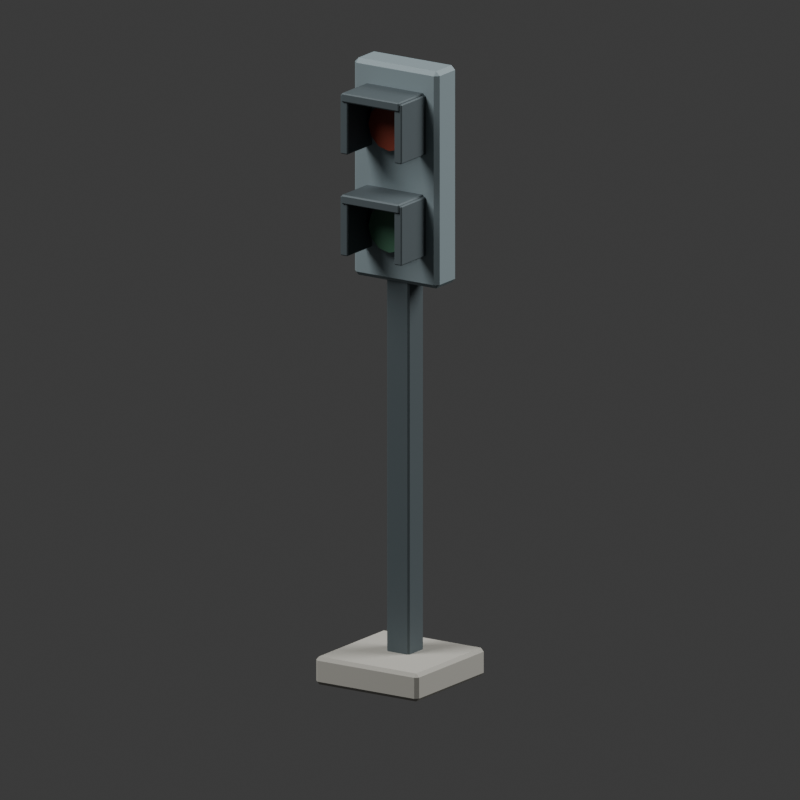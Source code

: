 # Source: source.blend  (saved by Blender 4.3.34; exported with 4.5.12 LTS)
import bpy
from mathutils import Matrix  # noqa: F401  (used for matrix-valued properties, if any)

bpy.ops.wm.read_factory_settings(use_empty=True)
scene = bpy.context.scene
scene.name = 'Scene'

# ---- collections
col_collection = bpy.data.collections.new('Collection'); scene.collection.children.link(col_collection)

# ---- materials (node trees are filled in below, after node groups)
mat_unlit_muted_green_lens = bpy.data.materials.new('Unlit muted green lens')
mat_unlit_muted_red_lens = bpy.data.materials.new('Unlit muted red lens')
mat_warm_concrete_base = bpy.data.materials.new('Warm concrete base')
mat_deep_structural_steel = bpy.data.materials.new('Deep structural steel')
mat_blue_grey_painted_signal_housing = bpy.data.materials.new('Blue grey painted signal housing')

# ---- material node trees
mat_unlit_muted_green_lens.use_nodes = True; mat_unlit_muted_green_lens.node_tree.nodes.clear()
_N = mat_unlit_muted_green_lens.node_tree.nodes; _L = mat_unlit_muted_green_lens.node_tree.links
n0 = _N.new('ShaderNodeBsdfPrincipled'); n0.name = 'Principled BSDF'; n0.location = (10, 300)
n0.inputs[0].default_value = (0.065, 0.16, 0.1, 1.0)
n0.inputs[1].default_value = 0.05
n0.inputs[2].default_value = 0.4
n1 = _N.new('ShaderNodeOutputMaterial'); n1.name = 'Material Output'; n1.location = (300, 300)
_L.new(n0.outputs[0], n1.inputs[0])
n1.is_active_output = True
mat_unlit_muted_red_lens.use_nodes = True; mat_unlit_muted_red_lens.node_tree.nodes.clear()
_N = mat_unlit_muted_red_lens.node_tree.nodes; _L = mat_unlit_muted_red_lens.node_tree.links
n0 = _N.new('ShaderNodeBsdfPrincipled'); n0.name = 'Principled BSDF'; n0.location = (10, 300)
n0.inputs[0].default_value = (0.23, 0.045, 0.028, 1.0)
n0.inputs[1].default_value = 0.05
n0.inputs[2].default_value = 0.4
n1 = _N.new('ShaderNodeOutputMaterial'); n1.name = 'Material Output'; n1.location = (300, 300)
_L.new(n0.outputs[0], n1.inputs[0])
n1.is_active_output = True
mat_warm_concrete_base.use_nodes = True; mat_warm_concrete_base.node_tree.nodes.clear()
_N = mat_warm_concrete_base.node_tree.nodes; _L = mat_warm_concrete_base.node_tree.links
n0 = _N.new('ShaderNodeBsdfPrincipled'); n0.name = 'Principled BSDF'; n0.location = (10, 300)
n0.inputs[0].default_value = (0.39, 0.38, 0.34, 1.0)
n0.inputs[2].default_value = 0.9
n1 = _N.new('ShaderNodeOutputMaterial'); n1.name = 'Material Output'; n1.location = (300, 300)
_L.new(n0.outputs[0], n1.inputs[0])
n1.is_active_output = True
mat_deep_structural_steel.use_nodes = True; mat_deep_structural_steel.node_tree.nodes.clear()
_N = mat_deep_structural_steel.node_tree.nodes; _L = mat_deep_structural_steel.node_tree.links
n0 = _N.new('ShaderNodeBsdfPrincipled'); n0.name = 'Principled BSDF'; n0.location = (10, 300)
n0.inputs[0].default_value = (0.095, 0.12, 0.13, 1.0)
n0.inputs[1].default_value = 0.35
n0.inputs[2].default_value = 0.65
n1 = _N.new('ShaderNodeOutputMaterial'); n1.name = 'Material Output'; n1.location = (300, 300)
_L.new(n0.outputs[0], n1.inputs[0])
n1.is_active_output = True
mat_blue_grey_painted_signal_housing.use_nodes = True; mat_blue_grey_painted_signal_housing.node_tree.nodes.clear()
_N = mat_blue_grey_painted_signal_housing.node_tree.nodes; _L = mat_blue_grey_painted_signal_housing.node_tree.links
n0 = _N.new('ShaderNodeBsdfPrincipled'); n0.name = 'Principled BSDF'; n0.location = (10, 300)
n0.inputs[0].default_value = (0.23, 0.29, 0.31, 1.0)
n0.inputs[1].default_value = 0.2
n0.inputs[2].default_value = 0.64
n1 = _N.new('ShaderNodeOutputMaterial'); n1.name = 'Material Output'; n1.location = (300, 300)
_L.new(n0.outputs[0], n1.inputs[0])
n1.is_active_output = True

# ---- world
world_world = bpy.data.worlds.new('World'); scene.world = world_world
world_world.use_nodes = True; world_world.node_tree.nodes.clear()
_N = world_world.node_tree.nodes; _L = world_world.node_tree.links
n0 = _N.new('ShaderNodeOutputWorld'); n0.name = 'World Output'; n0.location = (300, 300)
n1 = _N.new('ShaderNodeBackground'); n1.name = 'Background'; n1.location = (10, 300)
n1.inputs[0].default_value = (0.05088, 0.05088, 0.05088, 1.0)
_L.new(n1.outputs[0], n0.inputs[0])
n0.is_active_output = True
world_world.color = (0.3, 0.3, 0.3)
world_world.sun_shadow_jitter_overblur = 0.0

# ---- cameras
cam_camera_001 = bpy.data.cameras.new('Camera.001')
cam_camera_001.type = 'ORTHO'
cam_camera_001.ortho_scale = 2.2

# ---- lights
light_area = bpy.data.lights.new('Area', 'AREA')
light_area.energy = 2200.0
light_area.shape = 'DISK'
light_area.size = 8.0
light_area.size_y = 1.0
light_area_001 = bpy.data.lights.new('Area.001', 'AREA')
light_area_001.energy = 1600.0
light_area_001.shape = 'DISK'
light_area_001.size = 8.0
light_area_001.size_y = 1.0

# ---- meshes
me_fixed_unlit_lens = bpy.data.meshes.new('Fixed unlit lens')
me_fixed_unlit_lens.from_pydata([(0.068, -0.055, 1.3), (0.05889, -0.055, 1.334), (0.034, -0.055, 1.359), (4.164e-18, -0.055, 1.368), (-0.034, -0.055, 1.359), (-0.05889, -0.055, 1.334), (-0.068, -0.055, 1.3), (-0.05889, -0.055, 1.266), (-0.034, -0.055, 1.241), (-1.249e-17, -0.055, 1.232), (0.034, -0.055, 1.241), (0.05889, -0.055, 1.266), (0.068, -0.019, 1.3), (0.05889, -0.019, 1.334), (0.034, -0.019, 1.359), (4.164e-18, -0.019, 1.368), (-0.034, -0.019, 1.359), (-0.05889, -0.019, 1.334), (-0.068, -0.019, 1.3), (-0.05889, -0.019, 1.266), (-0.034, -0.019, 1.241), (-1.249e-17, -0.019, 1.232), (0.034, -0.019, 1.241), (0.05889, -0.019, 1.266)], [], [(11, 0, 1, 2, 3, 4, 5, 6, 7, 8, 9, 10), (12, 23, 22, 21, 20, 19, 18, 17, 16, 15, 14, 13), (0, 12, 13, 1), (1, 13, 14, 2), (2, 14, 15, 3), (3, 15, 16, 4), (4, 16, 17, 5), (5, 17, 18, 6), (6, 18, 19, 7), (7, 19, 20, 8), (8, 20, 21, 9), (9, 21, 22, 10), (10, 22, 23, 11), (11, 23, 12, 0)])
me_fixed_unlit_lens.materials.append(mat_unlit_muted_green_lens)
me_fixed_unlit_lens.update()
me_fixed_unlit_lens_001 = bpy.data.meshes.new('Fixed unlit lens.001')
me_fixed_unlit_lens_001.from_pydata([(0.068, -0.055, 1.59), (0.05889, -0.055, 1.624), (0.034, -0.055, 1.649), (4.164e-18, -0.055, 1.658), (-0.034, -0.055, 1.649), (-0.05889, -0.055, 1.624), (-0.068, -0.055, 1.59), (-0.05889, -0.055, 1.556), (-0.034, -0.055, 1.531), (-1.249e-17, -0.055, 1.522), (0.034, -0.055, 1.531), (0.05889, -0.055, 1.556), (0.068, -0.019, 1.59), (0.05889, -0.019, 1.624), (0.034, -0.019, 1.649), (4.164e-18, -0.019, 1.658), (-0.034, -0.019, 1.649), (-0.05889, -0.019, 1.624), (-0.068, -0.019, 1.59), (-0.05889, -0.019, 1.556), (-0.034, -0.019, 1.531), (-1.249e-17, -0.019, 1.522), (0.034, -0.019, 1.531), (0.05889, -0.019, 1.556)], [], [(11, 0, 1, 2, 3, 4, 5, 6, 7, 8, 9, 10), (12, 23, 22, 21, 20, 19, 18, 17, 16, 15, 14, 13), (0, 12, 13, 1), (1, 13, 14, 2), (2, 14, 15, 3), (3, 15, 16, 4), (4, 16, 17, 5), (5, 17, 18, 6), (6, 18, 19, 7), (7, 19, 20, 8), (8, 20, 21, 9), (9, 21, 22, 10), (10, 22, 23, 11), (11, 23, 12, 0)])
me_fixed_unlit_lens_001.materials.append(mat_unlit_muted_red_lens)
me_fixed_unlit_lens_001.update()
me_cube_001 = bpy.data.meshes.new('Cube.001')
me_cube_001.from_pydata([(-0.16, -0.16, 0.0), (-0.16, -0.17, 0.01), (-0.17, -0.16, 0.01), (-0.16, -0.17, 0.07), (-0.16, -0.16, 0.08), (-0.17, -0.16, 0.07), (-0.16, 0.16, 0.0), (-0.17, 0.16, 0.01), (-0.16, 0.17, 0.01), (-0.16, 0.16, 0.08), (-0.16, 0.17, 0.07), (-0.17, 0.16, 0.07), (0.16, -0.16, 0.0), (0.17, -0.16, 0.01), (0.16, -0.17, 0.01), (0.16, -0.16, 0.08), (0.16, -0.17, 0.07), (0.17, -0.16, 0.07), (0.16, 0.16, 0.0), (0.16, 0.17, 0.01), (0.17, 0.16, 0.01), (0.16, 0.16, 0.08), (0.17, 0.16, 0.07), (0.16, 0.17, 0.07)], [], [(14, 16, 3, 1), (20, 22, 17, 13), (21, 9, 4, 15), (2, 5, 11, 7), (8, 10, 23, 19), (0, 1, 2), (3, 4, 5), (6, 7, 8), (9, 10, 11), (12, 13, 14), (15, 16, 17), (18, 19, 20), (21, 22, 23), (6, 0, 2, 7), (1, 3, 5, 2), (4, 9, 11, 5), (10, 8, 7, 11), (18, 6, 8, 19), (9, 21, 23, 10), (22, 20, 19, 23), (12, 18, 20, 13), (21, 15, 17, 22), (16, 14, 13, 17), (0, 12, 14, 1), (15, 4, 3, 16), (6, 18, 12, 0)])
_uv = me_cube_001.uv_layers.new(name='UVMap')
_uv.uv.foreach_set('vector', [0.4062, 0.7574, 0.5938, 0.7574, 0.5937, 0.9926, 0.4062, 0.9926, 0.4062, 0.5074, 0.5938, 0.5074, 0.5937, 0.7426, 0.4062, 0.7426, 0.6324, 0.5074, 0.8676, 0.5074, 0.8676, 0.7426, 0.6324, 0.7426, 0.4062, 0.007353, 0.5938, 0.007353, 0.5937, 0.2426, 0.4062, 0.2426, 0.4062, 0.2574, 0.5938, 0.2574, 0.5937, 0.4926, 0.4062, 0.4926, 0.1324, 0.7426, 0.1324, 0.75, 0.125, 0.7426, 0.5937, 0.9926, 0.625, 0.9926, 0.5938, 1.0, 0.1324, 0.5074, 0.125, 0.5074, 0.1324, 0.5, 0.625, 0.2574, 0.5938, 0.2574, 0.5938, 0.25, 0.3676, 0.7426, 0.375, 0.7426, 0.3676, 0.75, 0.625, 0.7574, 0.5938, 0.7574, 0.5938, 0.75, 0.3676, 0.5074, 0.3676, 0.5, 0.375, 0.5074, 0.625, 0.5074, 0.5938, 0.5074, 0.5938, 0.5, 0.1324, 0.5074, 0.1324, 0.7426, 0.125, 0.7426, 0.125, 0.5074, 0.4062, 0.0, 0.5938, 0.0, 0.5938, 0.007353, 0.4062, 0.007353, 0.625, 0.007353, 0.625, 0.2426, 0.5937, 0.2426, 0.5938, 0.007353, 0.5938, 0.2574, 0.4062, 0.2574, 0.4062, 0.2426, 0.5937, 0.2426, 0.3676, 0.5074, 0.1324, 0.5074, 0.1324, 0.5, 0.3676, 0.5, 0.625, 0.2574, 0.625, 0.4926, 0.5937, 0.4926, 0.5938, 0.2574, 0.5938, 0.5074, 0.4062, 0.5074, 0.4062, 0.4926, 0.5937, 0.4926, 0.3676, 0.7426, 0.3676, 0.5074, 0.4062, 0.5074, 0.4062, 0.7426, 0.6324, 0.5074, 0.6324, 0.7426, 0.5937, 0.7426, 0.5938, 0.5074, 0.5938, 0.7574, 0.4062, 0.7574, 0.4062, 0.7426, 0.5937, 0.7426, 0.1324, 0.7426, 0.3676, 0.7426, 0.3676, 0.75, 0.1324, 0.75, 0.625, 0.7574, 0.625, 0.9926, 0.5937, 0.9926, 0.5938, 0.7574, 0.1324, 0.5074, 0.3676, 0.5074, 0.3676, 0.7426, 0.1324, 0.7426])
me_cube_001.materials.append(mat_warm_concrete_base)
me_cube_001.update()
me_cube_002 = bpy.data.meshes.new('Cube.002')
me_cube_002.from_pydata([(-0.0325, -0.0075, 0.065), (-0.0325, -0.0125, 0.07), (-0.0375, -0.0075, 0.07), (-0.0325, -0.0125, 1.45), (-0.0325, -0.0075, 1.455), (-0.0375, -0.0075, 1.45), (-0.0325, 0.0575, 0.065), (-0.0375, 0.0575, 0.07), (-0.0325, 0.0625, 0.07), (-0.0325, 0.0575, 1.455), (-0.0325, 0.0625, 1.45), (-0.0375, 0.0575, 1.45), (0.0325, -0.0075, 0.065), (0.0375, -0.0075, 0.07), (0.0325, -0.0125, 0.07), (0.0325, -0.0075, 1.455), (0.0325, -0.0125, 1.45), (0.0375, -0.0075, 1.45), (0.0325, 0.0575, 0.065), (0.0325, 0.0625, 0.07), (0.0375, 0.0575, 0.07), (0.0325, 0.0575, 1.455), (0.0375, 0.0575, 1.45), (0.0325, 0.0625, 1.45)], [], [(14, 16, 3, 1), (20, 22, 17, 13), (21, 9, 4, 15), (2, 5, 11, 7), (8, 10, 23, 19), (0, 1, 2), (3, 4, 5), (6, 7, 8), (9, 10, 11), (12, 13, 14), (15, 16, 17), (18, 19, 20), (21, 22, 23), (6, 0, 2, 7), (1, 3, 5, 2), (4, 9, 11, 5), (10, 8, 7, 11), (18, 6, 8, 19), (9, 21, 23, 10), (22, 20, 19, 23), (12, 18, 20, 13), (21, 15, 17, 22), (16, 14, 13, 17), (0, 12, 14, 1), (15, 4, 3, 16), (6, 18, 12, 0)])
_uv = me_cube_002.uv_layers.new(name='UVMap')
_uv.uv.foreach_set('vector', [0.3759, 0.7667, 0.6241, 0.7667, 0.6241, 0.9833, 0.3759, 0.9833, 0.3759, 0.5167, 0.6241, 0.5167, 0.6241, 0.7333, 0.3759, 0.7333, 0.6417, 0.5167, 0.8583, 0.5167, 0.8583, 0.7333, 0.6417, 0.7333, 0.3759, 0.01667, 0.6241, 0.01667, 0.6241, 0.2333, 0.3759, 0.2333, 0.3759, 0.2667, 0.6241, 0.2667, 0.6241, 0.4833, 0.3759, 0.4833, 0.1417, 0.7333, 0.1417, 0.75, 0.125, 0.7333, 0.6241, 0.9833, 0.625, 0.9833, 0.6241, 1.0, 0.1417, 0.5167, 0.125, 0.5167, 0.1417, 0.5, 0.625, 0.2667, 0.6241, 0.2667, 0.6241, 0.25, 0.3583, 0.7333, 0.375, 0.7333, 0.3583, 0.75, 0.625, 0.7667, 0.6241, 0.7667, 0.6241, 0.75, 0.3583, 0.5167, 0.3583, 0.5, 0.375, 0.5167, 0.625, 0.5167, 0.6241, 0.5167, 0.6241, 0.5, 0.1417, 0.5167, 0.1417, 0.7333, 0.125, 0.7333, 0.125, 0.5167, 0.3759, 0.0, 0.6241, 0.0, 0.6241, 0.01667, 0.3759, 0.01667, 0.625, 0.01667, 0.625, 0.2333, 0.6241, 0.2333, 0.6241, 0.01667, 0.6241, 0.2667, 0.3759, 0.2667, 0.3759, 0.2333, 0.6241, 0.2333, 0.3583, 0.5167, 0.1417, 0.5167, 0.1417, 0.5, 0.3583, 0.5, 0.625, 0.2667, 0.625, 0.4833, 0.6241, 0.4833, 0.6241, 0.2667, 0.6241, 0.5167, 0.3759, 0.5167, 0.3759, 0.4833, 0.6241, 0.4833, 0.3583, 0.7333, 0.3583, 0.5167, 0.3759, 0.5167, 0.3759, 0.7333, 0.6417, 0.5167, 0.6417, 0.7333, 0.6241, 0.7333, 0.6241, 0.5167, 0.6241, 0.7667, 0.3759, 0.7667, 0.3759, 0.7333, 0.6241, 0.7333, 0.1417, 0.7333, 0.3583, 0.7333, 0.3583, 0.75, 0.1417, 0.75, 0.625, 0.7667, 0.625, 0.9833, 0.6241, 0.9833, 0.6241, 0.7667, 0.1417, 0.5167, 0.3583, 0.5167, 0.3583, 0.7333, 0.1417, 0.7333])
me_cube_002.materials.append(mat_deep_structural_steel)
me_cube_002.update()
me_cube_003 = bpy.data.meshes.new('Cube.003')
me_cube_003.from_pydata([(-0.128, -0.013, 1.14), (-0.128, -0.025, 1.152), (-0.14, -0.013, 1.152), (-0.128, -0.025, 1.748), (-0.128, -0.013, 1.76), (-0.14, -0.013, 1.748), (-0.128, 0.063, 1.14), (-0.14, 0.063, 1.152), (-0.128, 0.075, 1.152), (-0.128, 0.063, 1.76), (-0.128, 0.075, 1.748), (-0.14, 0.063, 1.748), (0.128, -0.013, 1.14), (0.14, -0.013, 1.152), (0.128, -0.025, 1.152), (0.128, -0.013, 1.76), (0.128, -0.025, 1.748), (0.14, -0.013, 1.748), (0.128, 0.063, 1.14), (0.128, 0.075, 1.152), (0.14, 0.063, 1.152), (0.128, 0.063, 1.76), (0.14, 0.063, 1.748), (0.128, 0.075, 1.748)], [], [(14, 16, 3, 1), (20, 22, 17, 13), (21, 9, 4, 15), (2, 5, 11, 7), (8, 10, 23, 19), (0, 1, 2), (3, 4, 5), (6, 7, 8), (9, 10, 11), (12, 13, 14), (15, 16, 17), (18, 19, 20), (21, 22, 23), (6, 0, 2, 7), (1, 3, 5, 2), (4, 9, 11, 5), (10, 8, 7, 11), (18, 6, 8, 19), (9, 21, 23, 10), (22, 20, 19, 23), (12, 18, 20, 13), (21, 15, 17, 22), (16, 14, 13, 17), (0, 12, 14, 1), (15, 4, 3, 16), (6, 18, 12, 0)])
_uv = me_cube_003.uv_layers.new(name='UVMap')
_uv.uv.foreach_set('vector', [0.3798, 0.7607, 0.6202, 0.7607, 0.6202, 0.9893, 0.3798, 0.9893, 0.3798, 0.53, 0.6202, 0.53, 0.6202, 0.72, 0.3798, 0.72, 0.6357, 0.53, 0.8643, 0.53, 0.8643, 0.72, 0.6357, 0.72, 0.3798, 0.03, 0.6202, 0.03, 0.6202, 0.22, 0.3798, 0.22, 0.3798, 0.2607, 0.6202, 0.2607, 0.6202, 0.4893, 0.3798, 0.4893, 0.1357, 0.72, 0.1357, 0.75, 0.125, 0.72, 0.6202, 0.9893, 0.625, 0.9893, 0.6202, 1.0, 0.1357, 0.53, 0.125, 0.53, 0.1357, 0.5, 0.625, 0.2607, 0.6202, 0.2607, 0.6202, 0.25, 0.3643, 0.72, 0.375, 0.72, 0.3643, 0.75, 0.625, 0.7607, 0.6202, 0.7607, 0.6202, 0.75, 0.3643, 0.53, 0.3643, 0.5, 0.375, 0.53, 0.625, 0.53, 0.6202, 0.53, 0.6202, 0.5, 0.1357, 0.53, 0.1357, 0.72, 0.125, 0.72, 0.125, 0.53, 0.3798, 0.0, 0.6202, 0.0, 0.6202, 0.03, 0.3798, 0.03, 0.625, 0.03, 0.625, 0.22, 0.6202, 0.22, 0.6202, 0.03, 0.6202, 0.2607, 0.3798, 0.2607, 0.3798, 0.22, 0.6202, 0.22, 0.3643, 0.53, 0.1357, 0.53, 0.1357, 0.5, 0.3643, 0.5, 0.625, 0.2607, 0.625, 0.4893, 0.6202, 0.4893, 0.6202, 0.2607, 0.6202, 0.53, 0.3798, 0.53, 0.3798, 0.4893, 0.6202, 0.4893, 0.3643, 0.72, 0.3643, 0.53, 0.3798, 0.53, 0.3798, 0.72, 0.6357, 0.53, 0.6357, 0.72, 0.6202, 0.72, 0.6202, 0.53, 0.6202, 0.7607, 0.3798, 0.7607, 0.3798, 0.72, 0.6202, 0.72, 0.1357, 0.72, 0.3643, 0.72, 0.3643, 0.75, 0.1357, 0.75, 0.625, 0.7607, 0.625, 0.9893, 0.6202, 0.9893, 0.6202, 0.7607, 0.1357, 0.53, 0.3643, 0.53, 0.3643, 0.72, 0.1357, 0.72])
me_cube_003.materials.append(mat_blue_grey_painted_signal_housing)
me_cube_003.update()
me_cube_004 = bpy.data.meshes.new('Cube.004')
me_cube_004.from_pydata([(-0.092, -0.147, 1.379), (-0.092, -0.15, 1.382), (-0.095, -0.147, 1.382), (-0.092, -0.15, 1.401), (-0.092, -0.147, 1.405), (-0.095, -0.147, 1.401), (-0.092, 0.007, 1.379), (-0.095, 0.007, 1.382), (-0.092, 0.01, 1.382), (-0.092, 0.007, 1.405), (-0.092, 0.01, 1.401), (-0.095, 0.007, 1.401), (0.092, -0.147, 1.379), (0.095, -0.147, 1.382), (0.092, -0.15, 1.382), (0.092, -0.147, 1.405), (0.092, -0.15, 1.401), (0.095, -0.147, 1.401), (0.092, 0.007, 1.379), (0.092, 0.01, 1.382), (0.095, 0.007, 1.382), (0.092, 0.007, 1.405), (0.095, 0.007, 1.401), (0.092, 0.01, 1.401)], [], [(14, 16, 3, 1), (20, 22, 17, 13), (21, 9, 4, 15), (2, 5, 11, 7), (8, 10, 23, 19), (0, 1, 2), (3, 4, 5), (6, 7, 8), (9, 10, 11), (12, 13, 14), (15, 16, 17), (18, 19, 20), (21, 22, 23), (6, 0, 2, 7), (1, 3, 5, 2), (4, 9, 11, 5), (10, 8, 7, 11), (18, 6, 8, 19), (9, 21, 23, 10), (22, 20, 19, 23), (12, 18, 20, 13), (21, 15, 17, 22), (16, 14, 13, 17), (0, 12, 14, 1), (15, 4, 3, 16), (6, 18, 12, 0)])
_uv = me_cube_004.uv_layers.new(name='UVMap')
_uv.uv.foreach_set('vector', [0.405, 0.7539, 0.595, 0.7539, 0.595, 0.9961, 0.405, 0.9961, 0.405, 0.5047, 0.595, 0.5047, 0.595, 0.7453, 0.405, 0.7453, 0.6289, 0.5047, 0.8711, 0.5047, 0.8711, 0.7453, 0.6289, 0.7453, 0.405, 0.004687, 0.595, 0.004687, 0.595, 0.2453, 0.405, 0.2453, 0.405, 0.2539, 0.595, 0.2539, 0.595, 0.4961, 0.405, 0.4961, 0.1289, 0.7453, 0.1289, 0.75, 0.125, 0.7453, 0.595, 0.9961, 0.625, 0.9961, 0.595, 1.0, 0.1289, 0.5047, 0.125, 0.5047, 0.1289, 0.5, 0.625, 0.2539, 0.595, 0.2539, 0.595, 0.25, 0.3711, 0.7453, 0.375, 0.7453, 0.3711, 0.75, 0.625, 0.7539, 0.595, 0.7539, 0.595, 0.75, 0.3711, 0.5047, 0.3711, 0.5, 0.375, 0.5047, 0.625, 0.5047, 0.595, 0.5047, 0.595, 0.5, 0.1289, 0.5047, 0.1289, 0.7453, 0.125, 0.7453, 0.125, 0.5047, 0.405, 0.0, 0.595, 0.0, 0.595, 0.004687, 0.405, 0.004687, 0.625, 0.004687, 0.625, 0.2453, 0.595, 0.2453, 0.595, 0.004687, 0.595, 0.2539, 0.405, 0.2539, 0.405, 0.2453, 0.595, 0.2453, 0.3711, 0.5047, 0.1289, 0.5047, 0.1289, 0.5, 0.3711, 0.5, 0.625, 0.2539, 0.625, 0.4961, 0.595, 0.4961, 0.595, 0.2539, 0.595, 0.5047, 0.405, 0.5047, 0.405, 0.4961, 0.595, 0.4961, 0.3711, 0.7453, 0.3711, 0.5047, 0.405, 0.5047, 0.405, 0.7453, 0.6289, 0.5047, 0.6289, 0.7453, 0.595, 0.7453, 0.595, 0.5047, 0.595, 0.7539, 0.405, 0.7539, 0.405, 0.7453, 0.595, 0.7453, 0.1289, 0.7453, 0.3711, 0.7453, 0.3711, 0.75, 0.1289, 0.75, 0.625, 0.7539, 0.625, 0.9961, 0.595, 0.9961, 0.595, 0.7539, 0.1289, 0.5047, 0.3711, 0.5047, 0.3711, 0.7453, 0.1289, 0.7453])
me_cube_004.materials.append(mat_deep_structural_steel)
me_cube_004.update()
me_cube_005 = bpy.data.meshes.new('Cube.005')
me_cube_005.from_pydata([(-0.0985, -0.142, 1.23), (-0.0985, -0.145, 1.233), (-0.1015, -0.142, 1.233), (-0.0985, -0.145, 1.397), (-0.0985, -0.142, 1.4), (-0.1015, -0.142, 1.397), (-0.0985, 0.002, 1.23), (-0.1015, 0.002, 1.233), (-0.0985, 0.005, 1.233), (-0.0985, 0.002, 1.4), (-0.0985, 0.005, 1.397), (-0.1015, 0.002, 1.397), (-0.0795, -0.142, 1.23), (-0.0765, -0.142, 1.233), (-0.0795, -0.145, 1.233), (-0.0795, -0.142, 1.4), (-0.0795, -0.145, 1.397), (-0.0765, -0.142, 1.397), (-0.0795, 0.002, 1.23), (-0.0795, 0.005, 1.233), (-0.0765, 0.002, 1.233), (-0.0795, 0.002, 1.4), (-0.0765, 0.002, 1.397), (-0.0795, 0.005, 1.397)], [], [(14, 16, 3, 1), (20, 22, 17, 13), (21, 9, 4, 15), (2, 5, 11, 7), (8, 10, 23, 19), (0, 1, 2), (3, 4, 5), (6, 7, 8), (9, 10, 11), (12, 13, 14), (15, 16, 17), (18, 19, 20), (21, 22, 23), (6, 0, 2, 7), (1, 3, 5, 2), (4, 9, 11, 5), (10, 8, 7, 11), (18, 6, 8, 19), (9, 21, 23, 10), (22, 20, 19, 23), (12, 18, 20, 13), (21, 15, 17, 22), (16, 14, 13, 17), (0, 12, 14, 1), (15, 4, 3, 16), (6, 18, 12, 0)])
_uv = me_cube_005.uv_layers.new(name='UVMap')
_uv.uv.foreach_set('vector', [0.3794, 0.78, 0.6206, 0.78, 0.6206, 0.97, 0.3794, 0.97, 0.3794, 0.505, 0.6206, 0.505, 0.6206, 0.745, 0.3794, 0.745, 0.655, 0.505, 0.845, 0.505, 0.845, 0.745, 0.655, 0.745, 0.3794, 0.005, 0.6206, 0.005, 0.6206, 0.245, 0.3794, 0.245, 0.3794, 0.28, 0.6206, 0.28, 0.6206, 0.47, 0.3794, 0.47, 0.155, 0.745, 0.155, 0.75, 0.125, 0.745, 0.6206, 0.97, 0.625, 0.97, 0.6206, 1.0, 0.155, 0.505, 0.125, 0.505, 0.155, 0.5, 0.625, 0.28, 0.6206, 0.28, 0.6206, 0.25, 0.345, 0.745, 0.375, 0.745, 0.345, 0.75, 0.625, 0.78, 0.6206, 0.78, 0.6206, 0.75, 0.345, 0.505, 0.345, 0.5, 0.375, 0.505, 0.625, 0.505, 0.6206, 0.505, 0.6206, 0.5, 0.155, 0.505, 0.155, 0.745, 0.125, 0.745, 0.125, 0.505, 0.3794, 0.0, 0.6206, 0.0, 0.6206, 0.005, 0.3794, 0.005, 0.625, 0.005, 0.625, 0.245, 0.6206, 0.245, 0.6206, 0.005, 0.6206, 0.28, 0.3794, 0.28, 0.3794, 0.245, 0.6206, 0.245, 0.345, 0.505, 0.155, 0.505, 0.155, 0.5, 0.345, 0.5, 0.625, 0.28, 0.625, 0.47, 0.6206, 0.47, 0.6206, 0.28, 0.6206, 0.505, 0.3794, 0.505, 0.3794, 0.47, 0.6206, 0.47, 0.345, 0.745, 0.345, 0.505, 0.3794, 0.505, 0.3794, 0.745, 0.655, 0.505, 0.655, 0.745, 0.6206, 0.745, 0.6206, 0.505, 0.6206, 0.78, 0.3794, 0.78, 0.3794, 0.745, 0.6206, 0.745, 0.155, 0.745, 0.345, 0.745, 0.345, 0.75, 0.155, 0.75, 0.625, 0.78, 0.625, 0.97, 0.6206, 0.97, 0.6206, 0.78, 0.155, 0.505, 0.345, 0.505, 0.345, 0.745, 0.155, 0.745])
me_cube_005.materials.append(mat_deep_structural_steel)
me_cube_005.update()
me_cube_006 = bpy.data.meshes.new('Cube.006')
me_cube_006.from_pydata([(0.0795, -0.142, 1.23), (0.0795, -0.145, 1.233), (0.0765, -0.142, 1.233), (0.0795, -0.145, 1.397), (0.0795, -0.142, 1.4), (0.0765, -0.142, 1.397), (0.0795, 0.002, 1.23), (0.0765, 0.002, 1.233), (0.0795, 0.005, 1.233), (0.0795, 0.002, 1.4), (0.0795, 0.005, 1.397), (0.0765, 0.002, 1.397), (0.0985, -0.142, 1.23), (0.1015, -0.142, 1.233), (0.0985, -0.145, 1.233), (0.0985, -0.142, 1.4), (0.0985, -0.145, 1.397), (0.1015, -0.142, 1.397), (0.0985, 0.002, 1.23), (0.0985, 0.005, 1.233), (0.1015, 0.002, 1.233), (0.0985, 0.002, 1.4), (0.1015, 0.002, 1.397), (0.0985, 0.005, 1.397)], [], [(14, 16, 3, 1), (20, 22, 17, 13), (21, 9, 4, 15), (2, 5, 11, 7), (8, 10, 23, 19), (0, 1, 2), (3, 4, 5), (6, 7, 8), (9, 10, 11), (12, 13, 14), (15, 16, 17), (18, 19, 20), (21, 22, 23), (6, 0, 2, 7), (1, 3, 5, 2), (4, 9, 11, 5), (10, 8, 7, 11), (18, 6, 8, 19), (9, 21, 23, 10), (22, 20, 19, 23), (12, 18, 20, 13), (21, 15, 17, 22), (16, 14, 13, 17), (0, 12, 14, 1), (15, 4, 3, 16), (6, 18, 12, 0)])
_uv = me_cube_006.uv_layers.new(name='UVMap')
_uv.uv.foreach_set('vector', [0.3794, 0.78, 0.6206, 0.78, 0.6206, 0.97, 0.3794, 0.97, 0.3794, 0.505, 0.6206, 0.505, 0.6206, 0.745, 0.3794, 0.745, 0.655, 0.505, 0.845, 0.505, 0.845, 0.745, 0.655, 0.745, 0.3794, 0.005, 0.6206, 0.005, 0.6206, 0.245, 0.3794, 0.245, 0.3794, 0.28, 0.6206, 0.28, 0.6206, 0.47, 0.3794, 0.47, 0.155, 0.745, 0.155, 0.75, 0.125, 0.745, 0.6206, 0.97, 0.625, 0.97, 0.6206, 1.0, 0.155, 0.505, 0.125, 0.505, 0.155, 0.5, 0.625, 0.28, 0.6206, 0.28, 0.6206, 0.25, 0.345, 0.745, 0.375, 0.745, 0.345, 0.75, 0.625, 0.78, 0.6206, 0.78, 0.6206, 0.75, 0.345, 0.505, 0.345, 0.5, 0.375, 0.505, 0.625, 0.505, 0.6206, 0.505, 0.6206, 0.5, 0.155, 0.505, 0.155, 0.745, 0.125, 0.745, 0.125, 0.505, 0.3794, 0.0, 0.6206, 0.0, 0.6206, 0.005, 0.3794, 0.005, 0.625, 0.005, 0.625, 0.245, 0.6206, 0.245, 0.6206, 0.005, 0.6206, 0.28, 0.3794, 0.28, 0.3794, 0.245, 0.6206, 0.245, 0.345, 0.505, 0.155, 0.505, 0.155, 0.5, 0.345, 0.5, 0.625, 0.28, 0.625, 0.47, 0.6206, 0.47, 0.6206, 0.28, 0.6206, 0.505, 0.3794, 0.505, 0.3794, 0.47, 0.6206, 0.47, 0.345, 0.745, 0.345, 0.505, 0.3794, 0.505, 0.3794, 0.745, 0.655, 0.505, 0.655, 0.745, 0.6206, 0.745, 0.6206, 0.505, 0.6206, 0.78, 0.3794, 0.78, 0.3794, 0.745, 0.6206, 0.745, 0.155, 0.745, 0.345, 0.745, 0.345, 0.75, 0.155, 0.75, 0.625, 0.78, 0.625, 0.97, 0.6206, 0.97, 0.6206, 0.78, 0.155, 0.505, 0.345, 0.505, 0.345, 0.745, 0.155, 0.745])
me_cube_006.materials.append(mat_deep_structural_steel)
me_cube_006.update()
me_cube_007 = bpy.data.meshes.new('Cube.007')
me_cube_007.from_pydata([(-0.092, -0.147, 1.669), (-0.092, -0.15, 1.673), (-0.095, -0.147, 1.673), (-0.092, -0.15, 1.692), (-0.092, -0.147, 1.695), (-0.095, -0.147, 1.692), (-0.092, 0.007, 1.669), (-0.095, 0.007, 1.673), (-0.092, 0.01, 1.673), (-0.092, 0.007, 1.695), (-0.092, 0.01, 1.692), (-0.095, 0.007, 1.692), (0.092, -0.147, 1.669), (0.095, -0.147, 1.673), (0.092, -0.15, 1.673), (0.092, -0.147, 1.695), (0.092, -0.15, 1.692), (0.095, -0.147, 1.692), (0.092, 0.007, 1.669), (0.092, 0.01, 1.673), (0.095, 0.007, 1.673), (0.092, 0.007, 1.695), (0.095, 0.007, 1.692), (0.092, 0.01, 1.692)], [], [(14, 16, 3, 1), (20, 22, 17, 13), (21, 9, 4, 15), (2, 5, 11, 7), (8, 10, 23, 19), (0, 1, 2), (3, 4, 5), (6, 7, 8), (9, 10, 11), (12, 13, 14), (15, 16, 17), (18, 19, 20), (21, 22, 23), (6, 0, 2, 7), (1, 3, 5, 2), (4, 9, 11, 5), (10, 8, 7, 11), (18, 6, 8, 19), (9, 21, 23, 10), (22, 20, 19, 23), (12, 18, 20, 13), (21, 15, 17, 22), (16, 14, 13, 17), (0, 12, 14, 1), (15, 4, 3, 16), (6, 18, 12, 0)])
_uv = me_cube_007.uv_layers.new(name='UVMap')
_uv.uv.foreach_set('vector', [0.405, 0.7539, 0.595, 0.7539, 0.595, 0.9961, 0.405, 0.9961, 0.405, 0.5047, 0.595, 0.5047, 0.595, 0.7453, 0.405, 0.7453, 0.6289, 0.5047, 0.8711, 0.5047, 0.8711, 0.7453, 0.6289, 0.7453, 0.405, 0.004687, 0.595, 0.004687, 0.595, 0.2453, 0.405, 0.2453, 0.405, 0.2539, 0.595, 0.2539, 0.595, 0.4961, 0.405, 0.4961, 0.1289, 0.7453, 0.1289, 0.75, 0.125, 0.7453, 0.595, 0.9961, 0.625, 0.9961, 0.595, 1.0, 0.1289, 0.5047, 0.125, 0.5047, 0.1289, 0.5, 0.625, 0.2539, 0.595, 0.2539, 0.595, 0.25, 0.3711, 0.7453, 0.375, 0.7453, 0.3711, 0.75, 0.625, 0.7539, 0.595, 0.7539, 0.595, 0.75, 0.3711, 0.5047, 0.3711, 0.5, 0.375, 0.5047, 0.625, 0.5047, 0.595, 0.5047, 0.595, 0.5, 0.1289, 0.5047, 0.1289, 0.7453, 0.125, 0.7453, 0.125, 0.5047, 0.405, 0.0, 0.595, 0.0, 0.595, 0.004687, 0.405, 0.004687, 0.625, 0.004687, 0.625, 0.2453, 0.595, 0.2453, 0.595, 0.004687, 0.595, 0.2539, 0.405, 0.2539, 0.405, 0.2453, 0.595, 0.2453, 0.3711, 0.5047, 0.1289, 0.5047, 0.1289, 0.5, 0.3711, 0.5, 0.625, 0.2539, 0.625, 0.4961, 0.595, 0.4961, 0.595, 0.2539, 0.595, 0.5047, 0.405, 0.5047, 0.405, 0.4961, 0.595, 0.4961, 0.3711, 0.7453, 0.3711, 0.5047, 0.405, 0.5047, 0.405, 0.7453, 0.6289, 0.5047, 0.6289, 0.7453, 0.595, 0.7453, 0.595, 0.5047, 0.595, 0.7539, 0.405, 0.7539, 0.405, 0.7453, 0.595, 0.7453, 0.1289, 0.7453, 0.3711, 0.7453, 0.3711, 0.75, 0.1289, 0.75, 0.625, 0.7539, 0.625, 0.9961, 0.595, 0.9961, 0.595, 0.7539, 0.1289, 0.5047, 0.3711, 0.5047, 0.3711, 0.7453, 0.1289, 0.7453])
me_cube_007.materials.append(mat_deep_structural_steel)
me_cube_007.update()
me_cube_008 = bpy.data.meshes.new('Cube.008')
me_cube_008.from_pydata([(-0.0985, -0.142, 1.52), (-0.0985, -0.145, 1.523), (-0.1015, -0.142, 1.523), (-0.0985, -0.145, 1.687), (-0.0985, -0.142, 1.69), (-0.1015, -0.142, 1.687), (-0.0985, 0.002, 1.52), (-0.1015, 0.002, 1.523), (-0.0985, 0.005, 1.523), (-0.0985, 0.002, 1.69), (-0.0985, 0.005, 1.687), (-0.1015, 0.002, 1.687), (-0.0795, -0.142, 1.52), (-0.0765, -0.142, 1.523), (-0.0795, -0.145, 1.523), (-0.0795, -0.142, 1.69), (-0.0795, -0.145, 1.687), (-0.0765, -0.142, 1.687), (-0.0795, 0.002, 1.52), (-0.0795, 0.005, 1.523), (-0.0765, 0.002, 1.523), (-0.0795, 0.002, 1.69), (-0.0765, 0.002, 1.687), (-0.0795, 0.005, 1.687)], [], [(14, 16, 3, 1), (20, 22, 17, 13), (21, 9, 4, 15), (2, 5, 11, 7), (8, 10, 23, 19), (0, 1, 2), (3, 4, 5), (6, 7, 8), (9, 10, 11), (12, 13, 14), (15, 16, 17), (18, 19, 20), (21, 22, 23), (6, 0, 2, 7), (1, 3, 5, 2), (4, 9, 11, 5), (10, 8, 7, 11), (18, 6, 8, 19), (9, 21, 23, 10), (22, 20, 19, 23), (12, 18, 20, 13), (21, 15, 17, 22), (16, 14, 13, 17), (0, 12, 14, 1), (15, 4, 3, 16), (6, 18, 12, 0)])
_uv = me_cube_008.uv_layers.new(name='UVMap')
_uv.uv.foreach_set('vector', [0.3794, 0.78, 0.6206, 0.78, 0.6206, 0.97, 0.3794, 0.97, 0.3794, 0.505, 0.6206, 0.505, 0.6206, 0.745, 0.3794, 0.745, 0.655, 0.505, 0.845, 0.505, 0.845, 0.745, 0.655, 0.745, 0.3794, 0.005, 0.6206, 0.005, 0.6206, 0.245, 0.3794, 0.245, 0.3794, 0.28, 0.6206, 0.28, 0.6206, 0.47, 0.3794, 0.47, 0.155, 0.745, 0.155, 0.75, 0.125, 0.745, 0.6206, 0.97, 0.625, 0.97, 0.6206, 1.0, 0.155, 0.505, 0.125, 0.505, 0.155, 0.5, 0.625, 0.28, 0.6206, 0.28, 0.6206, 0.25, 0.345, 0.745, 0.375, 0.745, 0.345, 0.75, 0.625, 0.78, 0.6206, 0.78, 0.6206, 0.75, 0.345, 0.505, 0.345, 0.5, 0.375, 0.505, 0.625, 0.505, 0.6206, 0.505, 0.6206, 0.5, 0.155, 0.505, 0.155, 0.745, 0.125, 0.745, 0.125, 0.505, 0.3794, 0.0, 0.6206, 0.0, 0.6206, 0.005, 0.3794, 0.005, 0.625, 0.005, 0.625, 0.245, 0.6206, 0.245, 0.6206, 0.005, 0.6206, 0.28, 0.3794, 0.28, 0.3794, 0.245, 0.6206, 0.245, 0.345, 0.505, 0.155, 0.505, 0.155, 0.5, 0.345, 0.5, 0.625, 0.28, 0.625, 0.47, 0.6206, 0.47, 0.6206, 0.28, 0.6206, 0.505, 0.3794, 0.505, 0.3794, 0.47, 0.6206, 0.47, 0.345, 0.745, 0.345, 0.505, 0.3794, 0.505, 0.3794, 0.745, 0.655, 0.505, 0.655, 0.745, 0.6206, 0.745, 0.6206, 0.505, 0.6206, 0.78, 0.3794, 0.78, 0.3794, 0.745, 0.6206, 0.745, 0.155, 0.745, 0.345, 0.745, 0.345, 0.75, 0.155, 0.75, 0.625, 0.78, 0.625, 0.97, 0.6206, 0.97, 0.6206, 0.78, 0.155, 0.505, 0.345, 0.505, 0.345, 0.745, 0.155, 0.745])
me_cube_008.materials.append(mat_deep_structural_steel)
me_cube_008.update()
me_cube_009 = bpy.data.meshes.new('Cube.009')
me_cube_009.from_pydata([(0.0795, -0.142, 1.52), (0.0795, -0.145, 1.523), (0.0765, -0.142, 1.523), (0.0795, -0.145, 1.687), (0.0795, -0.142, 1.69), (0.0765, -0.142, 1.687), (0.0795, 0.002, 1.52), (0.0765, 0.002, 1.523), (0.0795, 0.005, 1.523), (0.0795, 0.002, 1.69), (0.0795, 0.005, 1.687), (0.0765, 0.002, 1.687), (0.0985, -0.142, 1.52), (0.1015, -0.142, 1.523), (0.0985, -0.145, 1.523), (0.0985, -0.142, 1.69), (0.0985, -0.145, 1.687), (0.1015, -0.142, 1.687), (0.0985, 0.002, 1.52), (0.0985, 0.005, 1.523), (0.1015, 0.002, 1.523), (0.0985, 0.002, 1.69), (0.1015, 0.002, 1.687), (0.0985, 0.005, 1.687)], [], [(14, 16, 3, 1), (20, 22, 17, 13), (21, 9, 4, 15), (2, 5, 11, 7), (8, 10, 23, 19), (0, 1, 2), (3, 4, 5), (6, 7, 8), (9, 10, 11), (12, 13, 14), (15, 16, 17), (18, 19, 20), (21, 22, 23), (6, 0, 2, 7), (1, 3, 5, 2), (4, 9, 11, 5), (10, 8, 7, 11), (18, 6, 8, 19), (9, 21, 23, 10), (22, 20, 19, 23), (12, 18, 20, 13), (21, 15, 17, 22), (16, 14, 13, 17), (0, 12, 14, 1), (15, 4, 3, 16), (6, 18, 12, 0)])
_uv = me_cube_009.uv_layers.new(name='UVMap')
_uv.uv.foreach_set('vector', [0.3794, 0.78, 0.6206, 0.78, 0.6206, 0.97, 0.3794, 0.97, 0.3794, 0.505, 0.6206, 0.505, 0.6206, 0.745, 0.3794, 0.745, 0.655, 0.505, 0.845, 0.505, 0.845, 0.745, 0.655, 0.745, 0.3794, 0.005, 0.6206, 0.005, 0.6206, 0.245, 0.3794, 0.245, 0.3794, 0.28, 0.6206, 0.28, 0.6206, 0.47, 0.3794, 0.47, 0.155, 0.745, 0.155, 0.75, 0.125, 0.745, 0.6206, 0.97, 0.625, 0.97, 0.6206, 1.0, 0.155, 0.505, 0.125, 0.505, 0.155, 0.5, 0.625, 0.28, 0.6206, 0.28, 0.6206, 0.25, 0.345, 0.745, 0.375, 0.745, 0.345, 0.75, 0.625, 0.78, 0.6206, 0.78, 0.6206, 0.75, 0.345, 0.505, 0.345, 0.5, 0.375, 0.505, 0.625, 0.505, 0.6206, 0.505, 0.6206, 0.5, 0.155, 0.505, 0.155, 0.745, 0.125, 0.745, 0.125, 0.505, 0.3794, 0.0, 0.6206, 0.0, 0.6206, 0.005, 0.3794, 0.005, 0.625, 0.005, 0.625, 0.245, 0.6206, 0.245, 0.6206, 0.005, 0.6206, 0.28, 0.3794, 0.28, 0.3794, 0.245, 0.6206, 0.245, 0.345, 0.505, 0.155, 0.505, 0.155, 0.5, 0.345, 0.5, 0.625, 0.28, 0.625, 0.47, 0.6206, 0.47, 0.6206, 0.28, 0.6206, 0.505, 0.3794, 0.505, 0.3794, 0.47, 0.6206, 0.47, 0.345, 0.745, 0.345, 0.505, 0.3794, 0.505, 0.3794, 0.745, 0.655, 0.505, 0.655, 0.745, 0.6206, 0.745, 0.6206, 0.505, 0.6206, 0.78, 0.3794, 0.78, 0.3794, 0.745, 0.6206, 0.745, 0.155, 0.745, 0.345, 0.745, 0.345, 0.75, 0.155, 0.75, 0.625, 0.78, 0.625, 0.97, 0.6206, 0.97, 0.6206, 0.78, 0.155, 0.505, 0.345, 0.505, 0.345, 0.745, 0.155, 0.745])
me_cube_009.materials.append(mat_deep_structural_steel)
me_cube_009.update()

# ---- objects
ob_fixed_unlit_lens = bpy.data.objects.new('Fixed unlit lens', me_fixed_unlit_lens)
ob_fixed_unlit_lens_001 = bpy.data.objects.new('Fixed unlit lens.001', me_fixed_unlit_lens_001)
ob_grounded_signal_plinth = bpy.data.objects.new('Grounded signal plinth', me_cube_001)
ob_fixed_signal_mast = bpy.data.objects.new('Fixed signal mast', me_cube_002)
ob_signal_head_back_shell = bpy.data.objects.new('Signal head back shell', me_cube_003)
ob_lens_sun_hood_roof = bpy.data.objects.new('Lens sun hood roof', me_cube_004)
ob_lens_hood_side = bpy.data.objects.new('Lens hood side', me_cube_005)
ob_lens_hood_side_001 = bpy.data.objects.new('Lens hood side.001', me_cube_006)
ob_lens_sun_hood_roof_001 = bpy.data.objects.new('Lens sun hood roof.001', me_cube_007)
ob_lens_hood_side_002 = bpy.data.objects.new('Lens hood side.002', me_cube_008)
ob_lens_hood_side_003 = bpy.data.objects.new('Lens hood side.003', me_cube_009)
ob_key = bpy.data.objects.new('Key', light_area)
ob_fill = bpy.data.objects.new('Fill', light_area_001)
ob_camera = bpy.data.objects.new('Camera', cam_camera_001)

# ---- transforms, parenting, visibility, modifiers, constraints
ob_fixed_unlit_lens.location = (0.0, 0.0, 0.0)
ob_fixed_unlit_lens_001.location = (0.0, 0.0, 0.0)
ob_grounded_signal_plinth.location = (0.0, 0.0, 0.0)
ob_fixed_signal_mast.location = (0.0, 0.0, 0.0)
ob_signal_head_back_shell.location = (0.0, 0.0, 0.0)
ob_lens_sun_hood_roof.location = (0.0, 0.0, 0.0)
ob_lens_hood_side.location = (0.0, 0.0, 0.0)
ob_lens_hood_side_001.location = (0.0, 0.0, 0.0)
ob_lens_sun_hood_roof_001.location = (0.0, 0.0, 0.0)
ob_lens_hood_side_002.location = (0.0, 0.0, 0.0)
ob_lens_hood_side_003.location = (0.0, 0.0, 0.0)
ob_key.location = (-6.0, -8.0, 12.0)
ob_key.rotation_euler = (0.7289, -4.403e-08, -0.6435)
ob_fill.location = (8.0, 6.0, 8.0)
ob_fill.rotation_euler = (0.9468, -2.147e-07, 2.214)
ob_camera.location = (2.0, -3.0, 1.8)
ob_camera.rotation_euler = (1.3, -9.751e-09, 0.588)

# ---- collection membership
scene.collection.objects.link(ob_fixed_unlit_lens)
scene.collection.objects.link(ob_fixed_unlit_lens_001)
col_collection.objects.link(ob_grounded_signal_plinth)
col_collection.objects.link(ob_fixed_signal_mast)
col_collection.objects.link(ob_signal_head_back_shell)
col_collection.objects.link(ob_lens_sun_hood_roof)
col_collection.objects.link(ob_lens_hood_side)
col_collection.objects.link(ob_lens_hood_side_001)
col_collection.objects.link(ob_lens_sun_hood_roof_001)
col_collection.objects.link(ob_lens_hood_side_002)
col_collection.objects.link(ob_lens_hood_side_003)
col_collection.objects.link(ob_key)
col_collection.objects.link(ob_fill)
col_collection.objects.link(ob_camera)

# ---- scene / render settings (as saved in the file)
scene.camera = ob_camera
scene.frame_start = 1; scene.frame_end = 250; scene.frame_set(1)
scene.render.engine = 'CYCLES'
scene.render.resolution_x = 512
scene.render.resolution_y = 512
scene.cycles.use_denoising = False
scene.cycles.samples = 128
bpy.context.view_layer.update()
